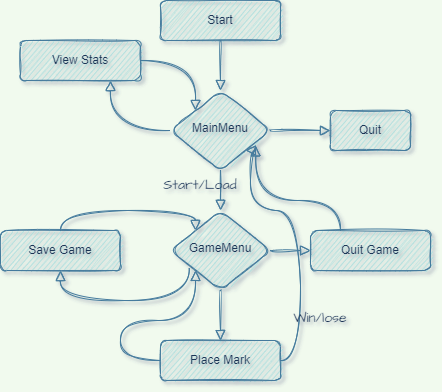

The diagram above was exported from draw.io. Its source (the exported page's mxGraphModel, read from the mxfile embedded in the PNG):
<mxGraphModel dx="474" dy="417" grid="1" gridSize="10" guides="1" tooltips="1" connect="1" arrows="1" fold="1" page="1" pageScale="1" pageWidth="827" pageHeight="1169" background="#F1FAEE" math="0" shadow="1">
  <root>
    <mxCell id="WIyWlLk6GJQsqaUBKTNV-0" />
    <mxCell id="WIyWlLk6GJQsqaUBKTNV-1" parent="WIyWlLk6GJQsqaUBKTNV-0" />
    <mxCell id="WIyWlLk6GJQsqaUBKTNV-2" value="" style="rounded=1;html=1;jettySize=auto;orthogonalLoop=1;fontSize=11;endArrow=block;endFill=0;endSize=8;strokeWidth=1;shadow=0;labelBackgroundColor=none;edgeStyle=orthogonalEdgeStyle;sketch=1;strokeColor=#457B9D;fontColor=#1D3557;curved=1;" parent="WIyWlLk6GJQsqaUBKTNV-1" source="WIyWlLk6GJQsqaUBKTNV-3" target="WIyWlLk6GJQsqaUBKTNV-6" edge="1">
      <mxGeometry relative="1" as="geometry" />
    </mxCell>
    <mxCell id="WIyWlLk6GJQsqaUBKTNV-3" value="Start" style="rounded=1;whiteSpace=wrap;html=1;fontSize=12;glass=0;strokeWidth=1;shadow=0;sketch=1;fillColor=#A8DADC;strokeColor=#457B9D;fontColor=#1D3557;" parent="WIyWlLk6GJQsqaUBKTNV-1" vertex="1">
      <mxGeometry x="160" y="80" width="120" height="40" as="geometry" />
    </mxCell>
    <mxCell id="WIyWlLk6GJQsqaUBKTNV-6" value="MainMenu" style="rhombus;whiteSpace=wrap;html=1;shadow=0;fontFamily=Helvetica;fontSize=12;align=center;strokeWidth=1;spacing=6;spacingTop=-4;sketch=1;fillColor=#A8DADC;strokeColor=#457B9D;fontColor=#1D3557;rounded=1;" parent="WIyWlLk6GJQsqaUBKTNV-1" vertex="1">
      <mxGeometry x="170" y="170" width="100" height="80" as="geometry" />
    </mxCell>
    <mxCell id="WIyWlLk6GJQsqaUBKTNV-7" value="Quit" style="rounded=1;whiteSpace=wrap;html=1;fontSize=12;glass=0;strokeWidth=1;shadow=0;sketch=1;fillColor=#A8DADC;strokeColor=#457B9D;fontColor=#1D3557;" parent="WIyWlLk6GJQsqaUBKTNV-1" vertex="1">
      <mxGeometry x="330" y="190" width="80" height="40" as="geometry" />
    </mxCell>
    <mxCell id="WIyWlLk6GJQsqaUBKTNV-10" value="GameMenu" style="rhombus;whiteSpace=wrap;html=1;shadow=0;fontFamily=Helvetica;fontSize=12;align=center;strokeWidth=1;spacing=6;spacingTop=-4;sketch=1;fillColor=#A8DADC;strokeColor=#457B9D;fontColor=#1D3557;rounded=1;" parent="WIyWlLk6GJQsqaUBKTNV-1" vertex="1">
      <mxGeometry x="170" y="290" width="100" height="80" as="geometry" />
    </mxCell>
    <mxCell id="WIyWlLk6GJQsqaUBKTNV-11" value="Quit Game" style="rounded=1;whiteSpace=wrap;html=1;fontSize=12;glass=0;strokeWidth=1;shadow=0;sketch=1;fillColor=#A8DADC;strokeColor=#457B9D;fontColor=#1D3557;" parent="WIyWlLk6GJQsqaUBKTNV-1" vertex="1">
      <mxGeometry x="310" y="310" width="120" height="40" as="geometry" />
    </mxCell>
    <mxCell id="WIyWlLk6GJQsqaUBKTNV-12" value="View Stats" style="rounded=1;whiteSpace=wrap;html=1;fontSize=12;glass=0;strokeWidth=1;shadow=0;sketch=1;fillColor=#A8DADC;strokeColor=#457B9D;fontColor=#1D3557;" parent="WIyWlLk6GJQsqaUBKTNV-1" vertex="1">
      <mxGeometry x="20" y="120" width="120" height="40" as="geometry" />
    </mxCell>
    <mxCell id="rUYsa1kC5HZ46xBesn3r-0" value="" style="rounded=1;html=1;jettySize=auto;orthogonalLoop=1;fontSize=11;endArrow=block;endFill=0;endSize=8;strokeWidth=1;shadow=0;labelBackgroundColor=none;edgeStyle=orthogonalEdgeStyle;sketch=1;strokeColor=#457B9D;fontColor=#1D3557;curved=1;exitX=0;exitY=0.5;exitDx=0;exitDy=0;entryX=0.75;entryY=1;entryDx=0;entryDy=0;" edge="1" parent="WIyWlLk6GJQsqaUBKTNV-1" source="WIyWlLk6GJQsqaUBKTNV-6" target="WIyWlLk6GJQsqaUBKTNV-12">
      <mxGeometry relative="1" as="geometry">
        <mxPoint x="150" y="150" as="sourcePoint" />
        <mxPoint x="120" y="210" as="targetPoint" />
      </mxGeometry>
    </mxCell>
    <mxCell id="rUYsa1kC5HZ46xBesn3r-1" value="" style="rounded=1;html=1;jettySize=auto;orthogonalLoop=1;fontSize=11;endArrow=block;endFill=0;endSize=8;strokeWidth=1;shadow=0;labelBackgroundColor=none;edgeStyle=orthogonalEdgeStyle;sketch=1;strokeColor=#457B9D;fontColor=#1D3557;curved=1;entryX=0;entryY=0;entryDx=0;entryDy=0;exitX=1;exitY=0.5;exitDx=0;exitDy=0;" edge="1" parent="WIyWlLk6GJQsqaUBKTNV-1" source="WIyWlLk6GJQsqaUBKTNV-12" target="WIyWlLk6GJQsqaUBKTNV-6">
      <mxGeometry relative="1" as="geometry">
        <mxPoint x="170" y="150" as="sourcePoint" />
        <mxPoint x="230" y="180" as="targetPoint" />
        <Array as="points">
          <mxPoint x="195" y="140" />
        </Array>
      </mxGeometry>
    </mxCell>
    <mxCell id="rUYsa1kC5HZ46xBesn3r-2" value="" style="rounded=1;html=1;jettySize=auto;orthogonalLoop=1;fontSize=11;endArrow=block;endFill=0;endSize=8;strokeWidth=1;shadow=0;labelBackgroundColor=none;edgeStyle=orthogonalEdgeStyle;sketch=1;strokeColor=#457B9D;fontColor=#1D3557;curved=1;exitX=0.5;exitY=1;exitDx=0;exitDy=0;entryX=0.5;entryY=0;entryDx=0;entryDy=0;" edge="1" parent="WIyWlLk6GJQsqaUBKTNV-1" source="WIyWlLk6GJQsqaUBKTNV-6" target="WIyWlLk6GJQsqaUBKTNV-10">
      <mxGeometry relative="1" as="geometry">
        <mxPoint x="240" y="140" as="sourcePoint" />
        <mxPoint x="260" y="270" as="targetPoint" />
        <Array as="points">
          <mxPoint x="220" y="270" />
          <mxPoint x="220" y="270" />
        </Array>
      </mxGeometry>
    </mxCell>
    <mxCell id="rUYsa1kC5HZ46xBesn3r-3" value="" style="rounded=1;html=1;jettySize=auto;orthogonalLoop=1;fontSize=11;endArrow=block;endFill=0;endSize=8;strokeWidth=1;shadow=0;labelBackgroundColor=none;edgeStyle=orthogonalEdgeStyle;sketch=1;strokeColor=#457B9D;fontColor=#1D3557;curved=1;exitX=0.25;exitY=0;exitDx=0;exitDy=0;entryX=0.853;entryY=0.692;entryDx=0;entryDy=0;entryPerimeter=0;" edge="1" parent="WIyWlLk6GJQsqaUBKTNV-1" source="WIyWlLk6GJQsqaUBKTNV-11" target="WIyWlLk6GJQsqaUBKTNV-6">
      <mxGeometry relative="1" as="geometry">
        <mxPoint x="250" y="150" as="sourcePoint" />
        <mxPoint x="280" y="250" as="targetPoint" />
      </mxGeometry>
    </mxCell>
    <mxCell id="rUYsa1kC5HZ46xBesn3r-4" value="" style="rounded=1;html=1;jettySize=auto;orthogonalLoop=1;fontSize=11;endArrow=block;endFill=0;endSize=8;strokeWidth=1;shadow=0;labelBackgroundColor=none;edgeStyle=orthogonalEdgeStyle;sketch=1;strokeColor=#457B9D;fontColor=#1D3557;curved=1;entryX=0;entryY=0.5;entryDx=0;entryDy=0;exitX=1;exitY=0.5;exitDx=0;exitDy=0;" edge="1" parent="WIyWlLk6GJQsqaUBKTNV-1" source="WIyWlLk6GJQsqaUBKTNV-10" target="WIyWlLk6GJQsqaUBKTNV-11">
      <mxGeometry relative="1" as="geometry">
        <mxPoint x="260" y="160" as="sourcePoint" />
        <mxPoint x="260" y="210" as="targetPoint" />
      </mxGeometry>
    </mxCell>
    <mxCell id="rUYsa1kC5HZ46xBesn3r-5" value="Save Game" style="rounded=1;whiteSpace=wrap;html=1;fontSize=12;glass=0;strokeWidth=1;shadow=0;sketch=1;fillColor=#A8DADC;strokeColor=#457B9D;fontColor=#1D3557;" vertex="1" parent="WIyWlLk6GJQsqaUBKTNV-1">
      <mxGeometry y="310" width="120" height="40" as="geometry" />
    </mxCell>
    <mxCell id="rUYsa1kC5HZ46xBesn3r-6" value="" style="rounded=1;html=1;jettySize=auto;orthogonalLoop=1;fontSize=11;endArrow=block;endFill=0;endSize=8;strokeWidth=1;shadow=0;labelBackgroundColor=none;edgeStyle=orthogonalEdgeStyle;sketch=1;strokeColor=#457B9D;fontColor=#1D3557;curved=1;exitX=0.5;exitY=0;exitDx=0;exitDy=0;entryX=0;entryY=0;entryDx=0;entryDy=0;" edge="1" parent="WIyWlLk6GJQsqaUBKTNV-1" source="rUYsa1kC5HZ46xBesn3r-5" target="WIyWlLk6GJQsqaUBKTNV-10">
      <mxGeometry relative="1" as="geometry">
        <mxPoint x="230" y="130" as="sourcePoint" />
        <mxPoint x="230" y="180" as="targetPoint" />
        <Array as="points">
          <mxPoint x="60" y="290" />
          <mxPoint x="195" y="290" />
        </Array>
      </mxGeometry>
    </mxCell>
    <mxCell id="rUYsa1kC5HZ46xBesn3r-8" value="" style="rounded=1;html=1;jettySize=auto;orthogonalLoop=1;fontSize=11;endArrow=block;endFill=0;endSize=8;strokeWidth=1;shadow=0;labelBackgroundColor=none;edgeStyle=orthogonalEdgeStyle;sketch=1;strokeColor=#457B9D;fontColor=#1D3557;curved=1;entryX=0.5;entryY=1;entryDx=0;entryDy=0;exitX=0.187;exitY=0.717;exitDx=0;exitDy=0;exitPerimeter=0;" edge="1" parent="WIyWlLk6GJQsqaUBKTNV-1" source="WIyWlLk6GJQsqaUBKTNV-10" target="rUYsa1kC5HZ46xBesn3r-5">
      <mxGeometry relative="1" as="geometry">
        <mxPoint x="160" y="360" as="sourcePoint" />
        <mxPoint x="205" y="320" as="targetPoint" />
        <Array as="points">
          <mxPoint x="189" y="380" />
          <mxPoint x="60" y="380" />
        </Array>
      </mxGeometry>
    </mxCell>
    <mxCell id="rUYsa1kC5HZ46xBesn3r-9" value="Place Mark" style="rounded=1;whiteSpace=wrap;html=1;fontSize=12;glass=0;strokeWidth=1;shadow=0;sketch=1;fillColor=#A8DADC;strokeColor=#457B9D;fontColor=#1D3557;" vertex="1" parent="WIyWlLk6GJQsqaUBKTNV-1">
      <mxGeometry x="160" y="420" width="120" height="40" as="geometry" />
    </mxCell>
    <mxCell id="rUYsa1kC5HZ46xBesn3r-10" value="" style="rounded=1;html=1;jettySize=auto;orthogonalLoop=1;fontSize=11;endArrow=block;endFill=0;endSize=8;strokeWidth=1;shadow=0;labelBackgroundColor=none;edgeStyle=orthogonalEdgeStyle;sketch=1;strokeColor=#457B9D;fontColor=#1D3557;curved=1;entryX=0.5;entryY=0;entryDx=0;entryDy=0;" edge="1" parent="WIyWlLk6GJQsqaUBKTNV-1" source="WIyWlLk6GJQsqaUBKTNV-10" target="rUYsa1kC5HZ46xBesn3r-9">
      <mxGeometry relative="1" as="geometry">
        <mxPoint x="230" y="260" as="sourcePoint" />
        <mxPoint x="230" y="300" as="targetPoint" />
        <Array as="points" />
      </mxGeometry>
    </mxCell>
    <mxCell id="rUYsa1kC5HZ46xBesn3r-11" value="" style="rounded=1;html=1;jettySize=auto;orthogonalLoop=1;fontSize=11;endArrow=block;endFill=0;endSize=8;strokeWidth=1;shadow=0;labelBackgroundColor=none;edgeStyle=orthogonalEdgeStyle;sketch=1;strokeColor=#457B9D;fontColor=#1D3557;curved=1;exitX=1;exitY=0.5;exitDx=0;exitDy=0;entryX=1;entryY=1;entryDx=0;entryDy=0;" edge="1" parent="WIyWlLk6GJQsqaUBKTNV-1" source="rUYsa1kC5HZ46xBesn3r-9" target="WIyWlLk6GJQsqaUBKTNV-6">
      <mxGeometry relative="1" as="geometry">
        <mxPoint x="350" y="330" as="sourcePoint" />
        <mxPoint x="265.29999999999995" y="235.36" as="targetPoint" />
        <Array as="points">
          <mxPoint x="300" y="440" />
          <mxPoint x="300" y="290" />
          <mxPoint x="250" y="290" />
          <mxPoint x="250" y="230" />
        </Array>
      </mxGeometry>
    </mxCell>
    <mxCell id="rUYsa1kC5HZ46xBesn3r-12" value="&lt;font style=&quot;font-size: 14px;&quot;&gt;Win/lose&lt;/font&gt;" style="text;html=1;strokeColor=none;fillColor=none;align=center;verticalAlign=middle;whiteSpace=wrap;rounded=0;sketch=1;hachureGap=4;jiggle=2;fontFamily=Architects Daughter;fontSource=https%3A%2F%2Ffonts.googleapis.com%2Fcss%3Ffamily%3DArchitects%2BDaughter;fontSize=20;fontColor=#1D3557;strokeWidth=12;" vertex="1" parent="WIyWlLk6GJQsqaUBKTNV-1">
      <mxGeometry x="290" y="380" width="60" height="30" as="geometry" />
    </mxCell>
    <mxCell id="rUYsa1kC5HZ46xBesn3r-15" value="" style="rounded=1;html=1;jettySize=auto;orthogonalLoop=1;fontSize=11;endArrow=block;endFill=0;endSize=8;strokeWidth=1;shadow=0;labelBackgroundColor=none;edgeStyle=orthogonalEdgeStyle;sketch=1;strokeColor=#457B9D;fontColor=#1D3557;curved=1;exitX=0;exitY=0.5;exitDx=0;exitDy=0;entryX=0;entryY=1;entryDx=0;entryDy=0;" edge="1" parent="WIyWlLk6GJQsqaUBKTNV-1" source="rUYsa1kC5HZ46xBesn3r-9" target="WIyWlLk6GJQsqaUBKTNV-10">
      <mxGeometry relative="1" as="geometry">
        <mxPoint x="60" y="420" as="sourcePoint" />
        <mxPoint x="195" y="420" as="targetPoint" />
        <Array as="points">
          <mxPoint x="120" y="440" />
          <mxPoint x="120" y="400" />
          <mxPoint x="195" y="400" />
        </Array>
      </mxGeometry>
    </mxCell>
    <mxCell id="rUYsa1kC5HZ46xBesn3r-17" value="Start/Load" style="text;html=1;strokeColor=none;fillColor=none;align=center;verticalAlign=middle;whiteSpace=wrap;rounded=0;sketch=1;hachureGap=4;jiggle=2;strokeWidth=12;fontFamily=Architects Daughter;fontSource=https%3A%2F%2Ffonts.googleapis.com%2Fcss%3Ffamily%3DArchitects%2BDaughter;fontSize=14;fontColor=#1D3557;" vertex="1" parent="WIyWlLk6GJQsqaUBKTNV-1">
      <mxGeometry x="170" y="250" width="60" height="30" as="geometry" />
    </mxCell>
    <mxCell id="rUYsa1kC5HZ46xBesn3r-18" value="" style="rounded=1;html=1;jettySize=auto;orthogonalLoop=1;fontSize=11;endArrow=block;endFill=0;endSize=8;strokeWidth=1;shadow=0;labelBackgroundColor=none;edgeStyle=orthogonalEdgeStyle;sketch=1;strokeColor=#457B9D;fontColor=#1D3557;curved=1;entryX=0;entryY=0.5;entryDx=0;entryDy=0;exitX=1;exitY=0.5;exitDx=0;exitDy=0;" edge="1" parent="WIyWlLk6GJQsqaUBKTNV-1" source="WIyWlLk6GJQsqaUBKTNV-6" target="WIyWlLk6GJQsqaUBKTNV-7">
      <mxGeometry relative="1" as="geometry">
        <mxPoint x="280" y="340" as="sourcePoint" />
        <mxPoint x="320" y="340" as="targetPoint" />
      </mxGeometry>
    </mxCell>
  </root>
</mxGraphModel>